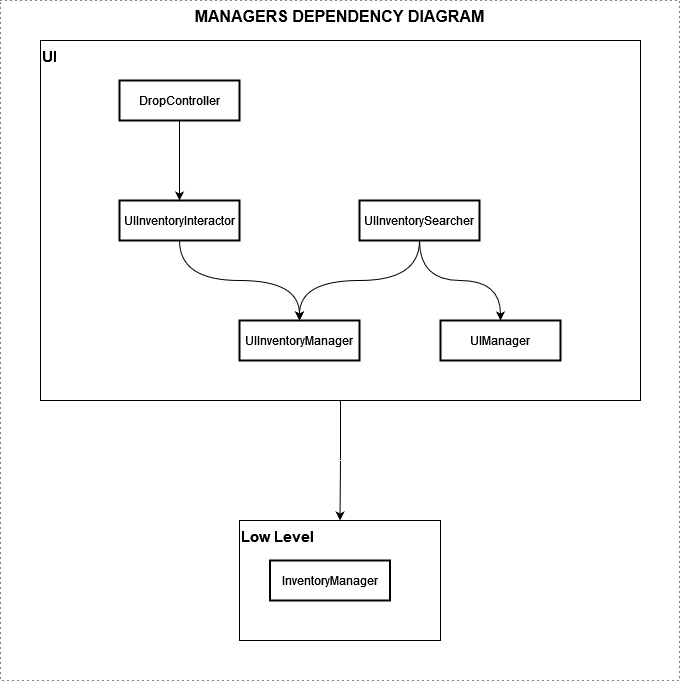

The diagram above was exported from draw.io. Its source (the exported page's mxGraphModel, read from the mxfile embedded in the PNG):
<mxGraphModel dx="2643" dy="2078" grid="1" gridSize="10" guides="1" tooltips="1" connect="1" arrows="1" fold="1" page="1" pageScale="1" pageWidth="850" pageHeight="1100" math="0" shadow="0">
  <root>
    <mxCell id="0" />
    <mxCell id="1" parent="0" />
    <mxCell id="2" value="Low Level" style="rounded=0;whiteSpace=wrap;html=1;verticalAlign=top;fillColor=none;align=left;fontSize=15;fontStyle=1" vertex="1" parent="1">
      <mxGeometry x="39" y="640" width="201" height="120" as="geometry" />
    </mxCell>
    <mxCell id="3" value="&lt;font style=&quot;font-size: 16px;&quot;&gt;&lt;b&gt;MANAGERS DEPENDENCY DIAGRAM&lt;/b&gt;&lt;/font&gt;" style="rounded=0;whiteSpace=wrap;html=1;fillColor=none;dashed=1;dashPattern=1 4;verticalAlign=top;" vertex="1" parent="1">
      <mxGeometry x="-200" y="120" width="679" height="680" as="geometry" />
    </mxCell>
    <mxCell id="4" style="edgeStyle=orthogonalEdgeStyle;rounded=0;orthogonalLoop=1;jettySize=auto;html=1;entryX=0.5;entryY=0;entryDx=0;entryDy=0;" edge="1" source="5" target="2" parent="1">
      <mxGeometry relative="1" as="geometry" />
    </mxCell>
    <mxCell id="5" value="UI" style="rounded=0;whiteSpace=wrap;html=1;verticalAlign=top;fillColor=none;align=left;movable=1;resizable=1;rotatable=1;deletable=1;editable=1;locked=0;connectable=1;fontSize=15;fontStyle=1" vertex="1" parent="1">
      <mxGeometry x="-160" y="160" width="600" height="360" as="geometry" />
    </mxCell>
    <mxCell id="6" value="InventoryManager" style="whiteSpace=wrap;strokeWidth=2;rounded=0;" vertex="1" parent="1">
      <mxGeometry x="69.5" y="680" width="120" height="40" as="geometry" />
    </mxCell>
    <mxCell id="7" value="UIInventoryManager" style="whiteSpace=wrap;strokeWidth=2;rounded=0;" vertex="1" parent="1">
      <mxGeometry x="39" y="440" width="120" height="40" as="geometry" />
    </mxCell>
    <mxCell id="8" style="edgeStyle=orthogonalEdgeStyle;orthogonalLoop=1;jettySize=auto;html=1;entryX=0.5;entryY=0;entryDx=0;entryDy=0;curved=1;" edge="1" source="9" target="7" parent="1">
      <mxGeometry relative="1" as="geometry" />
    </mxCell>
    <mxCell id="9" value="UIInventoryInteractor" style="whiteSpace=wrap;strokeWidth=2;rounded=0;" vertex="1" parent="1">
      <mxGeometry x="-81" y="320" width="120" height="40" as="geometry" />
    </mxCell>
    <mxCell id="10" style="edgeStyle=orthogonalEdgeStyle;orthogonalLoop=1;jettySize=auto;html=1;curved=1;" edge="1" source="11" target="9" parent="1">
      <mxGeometry relative="1" as="geometry" />
    </mxCell>
    <mxCell id="11" value="DropController" style="whiteSpace=wrap;strokeWidth=2;rounded=0;" vertex="1" parent="1">
      <mxGeometry x="-81" y="200" width="120" height="40" as="geometry" />
    </mxCell>
    <mxCell id="12" style="edgeStyle=orthogonalEdgeStyle;orthogonalLoop=1;jettySize=auto;html=1;entryX=0.5;entryY=0;entryDx=0;entryDy=0;curved=1;" edge="1" source="14" target="15" parent="1">
      <mxGeometry relative="1" as="geometry" />
    </mxCell>
    <mxCell id="13" style="edgeStyle=orthogonalEdgeStyle;orthogonalLoop=1;jettySize=auto;html=1;curved=1;" edge="1" source="14" target="7" parent="1">
      <mxGeometry relative="1" as="geometry" />
    </mxCell>
    <mxCell id="14" value="UIInventorySearcher" style="whiteSpace=wrap;strokeWidth=2;rounded=0;" vertex="1" parent="1">
      <mxGeometry x="159" y="320" width="120" height="40" as="geometry" />
    </mxCell>
    <mxCell id="15" value="UIManager" style="whiteSpace=wrap;strokeWidth=2;rounded=0;" vertex="1" parent="1">
      <mxGeometry x="240" y="440" width="120" height="40" as="geometry" />
    </mxCell>
  </root>
</mxGraphModel>